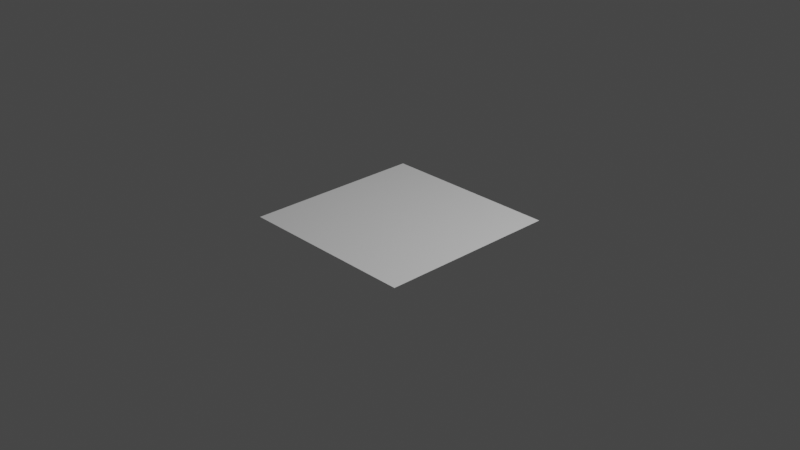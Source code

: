 # Source: plane.blend  (saved by Blender 3.0.42; exported with 4.5.12 LTS)
import bpy
from mathutils import Matrix  # noqa: F401  (used for matrix-valued properties, if any)

bpy.ops.wm.read_factory_settings(use_empty=True)
scene = bpy.context.scene
scene.name = 'Scene'

# ---- collections
col_collection = bpy.data.collections.new('Collection'); scene.collection.children.link(col_collection)

# ---- world
world_world = bpy.data.worlds.new('World'); scene.world = world_world
world_world.use_nodes = True; world_world.node_tree.nodes.clear()
_N = world_world.node_tree.nodes; _L = world_world.node_tree.links
n0 = _N.new('ShaderNodeOutputWorld'); n0.name = 'World Output'; n0.location = (300, 300)
n1 = _N.new('ShaderNodeBackground'); n1.name = 'Background'; n1.location = (10, 300)
n1.inputs[0].default_value = (0.05088, 0.05088, 0.05088, 1.0)
_L.new(n1.outputs[0], n0.inputs[0])
n0.is_active_output = True
world_world.color = (0.05088, 0.05088, 0.05088)
world_world.use_sun_shadow = False
world_world.sun_shadow_jitter_overblur = 0.0

# ---- cameras
cam_camera = bpy.data.cameras.new('Camera')
cam_camera.clip_end = 100.0
cam_camera.ortho_scale = 7.314

# ---- lights
light_light = bpy.data.lights.new('Light', 'POINT')
light_light.transmission_factor = 0.0
light_light.energy = 1000.0
light_light.shadow_soft_size = 0.1
light_light.shadow_maximum_resolution = 0.006
light_light.use_absolute_resolution = True

# ---- meshes
me_plane = bpy.data.meshes.new('Plane')
me_plane.from_pydata([(-1.0, -1.0, 0.0), (1.0, -1.0, 0.0), (-1.0, 1.0, 0.0), (1.0, 1.0, 0.0)], [], [(0, 1, 3, 2)])
_uv = me_plane.uv_layers.new(name='UVMap')
_uv.uv.foreach_set('vector', [0.0, 0.0, 1.0, 0.0, 1.0, 1.0, 0.0, 1.0])
me_plane.use_remesh_fix_poles = True
me_plane.use_remesh_preserve_attributes = False
me_plane.update()

# ---- objects
ob_light = bpy.data.objects.new('Light', light_light)
ob_camera = bpy.data.objects.new('Camera', cam_camera)
ob_plane = bpy.data.objects.new('Plane', me_plane)

# ---- transforms, parenting, visibility, modifiers, constraints
ob_light.location = (4.076, 1.005, 5.904)
ob_light.rotation_euler = (0.6503, 0.05522, 1.866)
ob_light.lock_rotations_4d = False
ob_light.empty_display_type = 'ARROWS'
ob_light.color = (0.0, 0.0, 0.0, 0.0)
ob_light.lineart.crease_threshold = 0.0
ob_camera.location = (7.359, -6.926, 4.958)
ob_camera.rotation_euler = (1.109, 0.0, 0.8149)
ob_camera.lock_rotations_4d = False
ob_camera.empty_display_type = 'ARROWS'
ob_camera.color = (0.0, 0.0, 0.0, 0.0)
ob_camera.display_type = 'WIRE'
ob_camera.lineart.crease_threshold = 0.0
ob_plane.location = (0.0, 0.0, 0.0)

# ---- collection membership
col_collection.objects.link(ob_light)
col_collection.objects.link(ob_camera)
col_collection.objects.link(ob_plane)

# ---- scene / render settings (as saved in the file)
scene.camera = ob_camera
scene.frame_start = 1; scene.frame_end = 250; scene.frame_set(1)
scene.render.engine = 'BLENDER_EEVEE_NEXT'
scene.cycles.sampling_pattern = 'TABULATED_SOBOL'
scene.cycles.use_light_tree = False
scene.view_settings.view_transform = 'Filmic'
bpy.context.view_layer.update()
